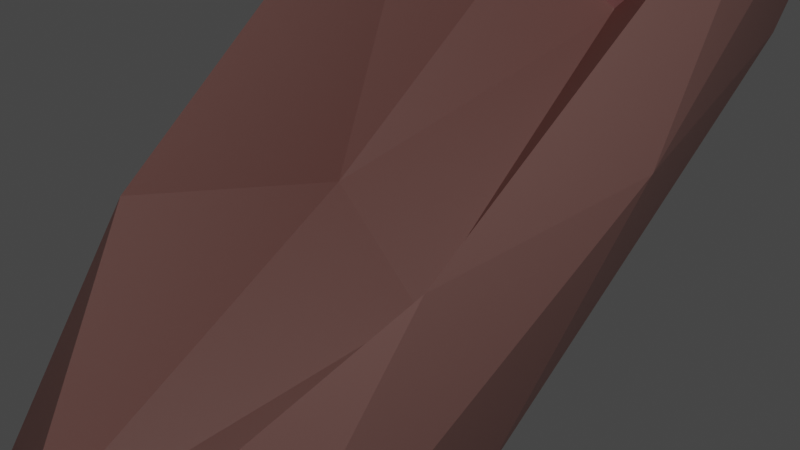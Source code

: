 # Source: vikingboat.blend  (saved by Blender 2.82.7; exported with 4.5.12 LTS)
import bpy
from mathutils import Matrix  # noqa: F401  (used for matrix-valued properties, if any)

bpy.ops.wm.read_factory_settings(use_empty=True)
scene = bpy.context.scene
scene.name = 'Scene'

# ---- collections
col_collection = bpy.data.collections.new('Collection'); scene.collection.children.link(col_collection)

# ---- materials (node trees are filled in below, after node groups)
mat_material_003 = bpy.data.materials.new('Material.003')
mat_material_003.use_transparent_shadow = False
mat_material_002 = bpy.data.materials.new('Material.002')
mat_material_002.use_transparent_shadow = False
mat_material_004 = bpy.data.materials.new('Material.004')
mat_material_004.use_transparent_shadow = False
mat_material_005 = bpy.data.materials.new('Material.005')
mat_material_005.use_transparent_shadow = False
mat_material_005.diffuse_color = (0.4969, 0.2639, 0.2607, 1.0)
mat_material_006 = bpy.data.materials.new('Material.006')
mat_material_006.use_transparent_shadow = False
mat_material_006.diffuse_color = (0.303, 0.9713, 1.0, 1.0)

# ---- material node trees
mat_material_003.use_nodes = True; mat_material_003.node_tree.nodes.clear()
_N = mat_material_003.node_tree.nodes; _L = mat_material_003.node_tree.links
n0 = _N.new('ShaderNodeOutputMaterial'); n0.name = 'Material Output'; n0.location = (300, 300)
n1 = _N.new('ShaderNodeBsdfPrincipled'); n1.name = 'Principled BSDF'; n1.location = (10, 300)
n1.distribution = 'GGX'
n1.subsurface_method = 'BURLEY'
n1.inputs[0].default_value = (0.3902, 0.1956, 0.1742, 1.0)
n1.inputs[3].default_value = 1.45
n1.inputs[27].default_value = (0.0, 0.0, 0.0, 1.0)
n1.inputs[28].default_value = 1.0
_L.new(n1.outputs[0], n0.inputs[0])
n0.is_active_output = True
mat_material_002.use_nodes = True; mat_material_002.node_tree.nodes.clear()
_N = mat_material_002.node_tree.nodes; _L = mat_material_002.node_tree.links
n0 = _N.new('ShaderNodeOutputMaterial'); n0.name = 'Material Output'; n0.location = (300, 300)
n1 = _N.new('ShaderNodeBsdfPrincipled'); n1.name = 'Principled BSDF'; n1.location = (10, 300)
n1.distribution = 'GGX'
n1.subsurface_method = 'BURLEY'
n1.inputs[0].default_value = (0.8366, 0.3983, 0.2963, 1.0)
n1.inputs[3].default_value = 1.45
n1.inputs[27].default_value = (0.0, 0.0, 0.0, 1.0)
n1.inputs[28].default_value = 1.0
_L.new(n1.outputs[0], n0.inputs[0])
n0.is_active_output = True
mat_material_004.use_nodes = True; mat_material_004.node_tree.nodes.clear()
_N = mat_material_004.node_tree.nodes; _L = mat_material_004.node_tree.links
n0 = _N.new('ShaderNodeOutputMaterial'); n0.name = 'Material Output'; n0.location = (300, 300)
n1 = _N.new('ShaderNodeBsdfPrincipled'); n1.name = 'Principled BSDF'; n1.location = (10, 300)
n1.distribution = 'GGX'
n1.subsurface_method = 'BURLEY'
n1.inputs[0].default_value = (0.8007, 0.4269, 0.4323, 1.0)
n1.inputs[3].default_value = 1.45
n1.inputs[27].default_value = (0.0, 0.0, 0.0, 1.0)
n1.inputs[28].default_value = 1.0
_L.new(n1.outputs[0], n0.inputs[0])
n0.is_active_output = True

# ---- world
world_world = bpy.data.worlds.new('World'); scene.world = world_world
world_world.use_nodes = True; world_world.node_tree.nodes.clear()
_N = world_world.node_tree.nodes; _L = world_world.node_tree.links
n0 = _N.new('ShaderNodeOutputWorld'); n0.name = 'World Output'; n0.location = (300, 300)
n1 = _N.new('ShaderNodeBackground'); n1.name = 'Background'; n1.location = (10, 300)
n1.inputs[0].default_value = (0.05088, 0.05088, 0.05088, 1.0)
_L.new(n1.outputs[0], n0.inputs[0])
n0.is_active_output = True
world_world.color = (0.05088, 0.05088, 0.05088)
world_world.use_sun_shadow = False
world_world.sun_shadow_jitter_overblur = 0.0

# ---- cameras
cam_camera = bpy.data.cameras.new('Camera')
cam_camera.clip_end = 100.0
cam_camera.ortho_scale = 7.314
cam_camera.shift_x = 0.06

# ---- lights
light_light = bpy.data.lights.new('Light', 'AREA')
light_light.transmission_factor = 0.0
light_light.energy = 794.6
light_light.shadow_soft_size = 0.1
light_light.shadow_maximum_resolution = 0.006
light_light.use_absolute_resolution = True
light_light.shape = 'RECTANGLE'
light_light.size = 0.1
light_light.size_y = 0.1

# ---- meshes
me_icosphere = bpy.data.meshes.new('Icosphere')
me_icosphere.from_pydata([(0.0, 0.02463, 0.5247), (0.6735, -0.5395, -0.3485), (-0.4261, -0.8258, -0.5753), (-0.8806, 0.0003021, -0.3312), (-0.1341, 0.8232, -0.3157), (0.6811, 0.5367, -0.2905), (0.2665, -0.8493, 0.445), (-0.7207, -0.5252, 0.4557), (-0.7257, 0.5263, 0.4597), (0.2559, 0.9139, 0.2096), (0.8861, 0.0003999, 0.4322), (0.0, 0.001816, 0.7415), (-0.1352, -0.4296, 0.3199), (0.3827, -0.3597, 0.1931), (0.5313, -0.7707, -0.6037), (0.8384, 0.0003547, -0.3369), (0.5281, 0.3649, 0.2765), (-0.5188, 0.002492, 0.1082), (-0.6336, -0.517, -0.3398), (-0.1697, 0.4446, 0.3223), (-0.6404, 0.5149, -0.2788), (0.1928, 0.7759, -0.1808), (0.945, -0.3093, 0.01877), (0.9477, 0.3099, 0.02346), (0.0, -1.016, -1.569), (0.5766, -0.8063, -0.001448), (-0.945, -0.3093, 0.01877), (-0.5766, -0.8063, -0.001448), (-0.5806, 0.8072, 0.03003), (-0.9477, 0.3099, 0.02346), (0.5806, 0.8072, 0.03003), (0.0, 1.01, -1.232), (0.6853, -0.4995, 0.5307), (-0.2547, -0.8085, 0.5141), (-0.8444, 0.0004116, 0.5218), (-0.2651, 0.8954, 0.1974), (0.6895, 0.5007, 0.5335), (0.1942, -0.5129, 0.6526), (0.36, 0.001603, 0.6482), (-0.4173, -0.3081, 0.7056), (-0.4203, 0.31, 0.7067), (0.1989, 0.518, 0.6486)], [], [(0, 13, 12), (1, 13, 15), (0, 12, 17), (0, 17, 19), (0, 19, 16), (1, 15, 22), (2, 14, 24), (3, 18, 26), (4, 20, 28), (5, 21, 30), (1, 22, 25), (2, 24, 27), (3, 26, 29), (4, 28, 31), (5, 30, 23), (6, 32, 37), (7, 33, 39), (8, 34, 40), (9, 35, 41), (10, 36, 38), (38, 41, 11), (38, 36, 41), (36, 9, 41), (41, 40, 11), (41, 35, 40), (35, 8, 40), (40, 39, 11), (40, 34, 39), (34, 7, 39), (39, 37, 11), (39, 33, 37), (33, 6, 37), (37, 38, 11), (37, 32, 38), (32, 10, 38), (23, 36, 10), (23, 30, 36), (30, 9, 36), (31, 35, 9), (31, 28, 35), (28, 8, 35), (29, 34, 8), (29, 26, 34), (26, 7, 34), (27, 33, 7), (27, 24, 33), (24, 6, 33), (25, 32, 6), (25, 22, 32), (22, 10, 32), (30, 31, 9), (30, 21, 31), (21, 4, 31), (28, 29, 8), (28, 20, 29), (20, 3, 29), (26, 27, 7), (26, 18, 27), (18, 2, 27), (24, 25, 6), (24, 14, 25), (14, 1, 25), (22, 23, 10), (22, 15, 23), (15, 5, 23), (16, 21, 5), (16, 19, 21), (19, 4, 21), (19, 20, 4), (19, 17, 20), (17, 3, 20), (17, 18, 3), (17, 12, 18), (12, 2, 18), (15, 16, 5), (15, 13, 16), (13, 0, 16), (12, 14, 2), (12, 13, 14), (13, 1, 14)])
_uv = me_icosphere.uv_layers.new(name='UVMap')
_uv.uv.foreach_set('vector', [0.8182, 0.0, 0.7727, 0.07873, 0.8636, 0.07873, 0.7273, 0.1575, 0.6818, 0.07873, 0.6364, 0.1575, 0.09091, 0.0, 0.04545, 0.07873, 0.1364, 0.07873, 0.2727, 0.0, 0.2273, 0.07873, 0.3182, 0.07873, 0.4545, 0.0, 0.4091, 0.07873, 0.5, 0.07873, 0.7273, 0.1575, 0.6364, 0.1575, 0.6818, 0.2362, 0.9091, 0.1575, 0.8182, 0.1575, 0.8636, 0.2362, 0.1818, 0.1575, 0.09091, 0.1575, 0.1364, 0.2362, 0.3636, 0.1575, 0.2727, 0.1575, 0.3182, 0.2362, 0.5455, 0.1575, 0.4545, 0.1575, 0.5, 0.2362, 0.7273, 0.1575, 0.6818, 0.2362, 0.7727, 0.2362, 0.9091, 0.1575, 0.8636, 0.2362, 0.9545, 0.2362, 0.1818, 0.1575, 0.1364, 0.2362, 0.2273, 0.2362, 0.3636, 0.1575, 0.3182, 0.2362, 0.4091, 0.2362, 0.5455, 0.1575, 0.5, 0.2362, 0.5909, 0.2362, 0.8182, 0.3149, 0.7273, 0.3149, 0.7727, 0.3937, 1.0, 0.3149, 0.9091, 0.3149, 0.9545, 0.3937, 0.2727, 0.3149, 0.1818, 0.3149, 0.2273, 0.3937, 0.4545, 0.3149, 0.3636, 0.3149, 0.4091, 0.3937, 0.6364, 0.3149, 0.5455, 0.3149, 0.5909, 0.3937, 0.5909, 0.3937, 0.5, 0.3937, 0.5455, 0.4724, 0.5909, 0.3937, 0.5455, 0.3149, 0.5, 0.3937, 0.5455, 0.3149, 0.4545, 0.3149, 0.5, 0.3937, 0.4091, 0.3937, 0.3182, 0.3937, 0.3636, 0.4724, 0.4091, 0.3937, 0.3636, 0.3149, 0.3182, 0.3937, 0.3636, 0.3149, 0.2727, 0.3149, 0.3182, 0.3937, 0.2273, 0.3937, 0.1364, 0.3937, 0.1818, 0.4724, 0.2273, 0.3937, 0.1818, 0.3149, 0.1364, 0.3937, 0.1818, 0.3149, 0.09091, 0.3149, 0.1364, 0.3937, 0.9545, 0.3937, 0.8636, 0.3937, 0.9091, 0.4724, 0.9545, 0.3937, 0.9091, 0.3149, 0.8636, 0.3937, 0.9091, 0.3149, 0.8182, 0.3149, 0.8636, 0.3937, 0.7727, 0.3937, 0.6818, 0.3937, 0.7273, 0.4724, 0.7727, 0.3937, 0.7273, 0.3149, 0.6818, 0.3937, 0.7273, 0.3149, 0.6364, 0.3149, 0.6818, 0.3937, 0.5909, 0.2362, 0.5455, 0.3149, 0.6364, 0.3149, 0.5909, 0.2362, 0.5, 0.2362, 0.5455, 0.3149, 0.5, 0.2362, 0.4545, 0.3149, 0.5455, 0.3149, 0.4091, 0.2362, 0.3636, 0.3149, 0.4545, 0.3149, 0.4091, 0.2362, 0.3182, 0.2362, 0.3636, 0.3149, 0.3182, 0.2362, 0.2727, 0.3149, 0.3636, 0.3149, 0.2273, 0.2362, 0.1818, 0.3149, 0.2727, 0.3149, 0.2273, 0.2362, 0.1364, 0.2362, 0.1818, 0.3149, 0.1364, 0.2362, 0.09091, 0.3149, 0.1818, 0.3149, 0.9545, 0.2362, 0.9091, 0.3149, 1.0, 0.3149, 0.9545, 0.2362, 0.8636, 0.2362, 0.9091, 0.3149, 0.8636, 0.2362, 0.8182, 0.3149, 0.9091, 0.3149, 0.7727, 0.2362, 0.7273, 0.3149, 0.8182, 0.3149, 0.7727, 0.2362, 0.6818, 0.2362, 0.7273, 0.3149, 0.6818, 0.2362, 0.6364, 0.3149, 0.7273, 0.3149, 0.5, 0.2362, 0.4091, 0.2362, 0.4545, 0.3149, 0.5, 0.2362, 0.4545, 0.1575, 0.4091, 0.2362, 0.4545, 0.1575, 0.3636, 0.1575, 0.4091, 0.2362, 0.3182, 0.2362, 0.2273, 0.2362, 0.2727, 0.3149, 0.3182, 0.2362, 0.2727, 0.1575, 0.2273, 0.2362, 0.2727, 0.1575, 0.1818, 0.1575, 0.2273, 0.2362, 0.1364, 0.2362, 0.04545, 0.2362, 0.09091, 0.3149, 0.1364, 0.2362, 0.09091, 0.1575, 0.04545, 0.2362, 0.09091, 0.1575, 0.0, 0.1575, 0.04545, 0.2362, 0.8636, 0.2362, 0.7727, 0.2362, 0.8182, 0.3149, 0.8636, 0.2362, 0.8182, 0.1575, 0.7727, 0.2362, 0.8182, 0.1575, 0.7273, 0.1575, 0.7727, 0.2362, 0.6818, 0.2362, 0.5909, 0.2362, 0.6364, 0.3149, 0.6818, 0.2362, 0.6364, 0.1575, 0.5909, 0.2362, 0.6364, 0.1575, 0.5455, 0.1575, 0.5909, 0.2362, 0.5, 0.07873, 0.4545, 0.1575, 0.5455, 0.1575, 0.5, 0.07873, 0.4091, 0.07873, 0.4545, 0.1575, 0.4091, 0.07873, 0.3636, 0.1575, 0.4545, 0.1575, 0.3182, 0.07873, 0.2727, 0.1575, 0.3636, 0.1575, 0.3182, 0.07873, 0.2273, 0.07873, 0.2727, 0.1575, 0.2273, 0.07873, 0.1818, 0.1575, 0.2727, 0.1575, 0.1364, 0.07873, 0.09091, 0.1575, 0.1818, 0.1575, 0.1364, 0.07873, 0.04545, 0.07873, 0.09091, 0.1575, 0.04545, 0.07873, 0.0, 0.1575, 0.09091, 0.1575, 0.6364, 0.1575, 0.5909, 0.07873, 0.5455, 0.1575, 0.6364, 0.1575, 0.6818, 0.07873, 0.5909, 0.07873, 0.6818, 0.07873, 0.6364, 0.0, 0.5909, 0.07873, 0.8636, 0.07873, 0.8182, 0.1575, 0.9091, 0.1575, 0.8636, 0.07873, 0.7727, 0.07873, 0.8182, 0.1575, 0.7727, 0.07873, 0.7273, 0.1575, 0.8182, 0.1575])
me_icosphere.materials.append(mat_material_003)
me_icosphere.use_remesh_fix_poles = True
me_icosphere.use_remesh_preserve_attributes = False
me_icosphere.use_mirror_vertex_groups = False
me_icosphere.update()
me_icosphere_001 = bpy.data.meshes.new('Icosphere.001')
me_icosphere_001.from_pydata([(0.0, -0.8876, -0.2958), (0.2166, -0.4872, 0.9835), (-0.5487, -1.46, 0.4757), (-0.2404, -0.3578, 0.9522), (-0.2518, 0.7122, -0.003685), (0.5324, 0.2984, 0.3355), (0.1822, -0.884, 0.8817), (-0.4778, -0.585, 1.143), (-0.3418, 0.2206, 1.144), (0.2165, 0.7353, 0.8251), (0.7397, -0.2106, 1.443), (0.0, -0.09441, 1.475), (-0.0222, -0.3798, 0.5168), (0.08606, -0.2861, 0.6735), (0.4863, -1.376, 0.4323), (0.2154, -0.3478, 0.8698), (0.3224, -0.1075, 0.3839), (-0.3049, -0.3166, 0.3818), (-0.177, -0.4378, 1.007), (-0.1692, 0.1765, 0.08157), (-0.5188, 0.2603, 0.3049), (0.243, 0.655, -0.04358), (0.5302, -0.4311, 1.258), (0.3072, -0.1416, 1.12), (0.0, -1.358, 0.6206), (0.4769, -0.8815, 0.6774), (-0.5302, -0.4311, 1.258), (-0.4769, -0.8815, 0.6774), (-0.4574, 0.6629, 0.4756), (-0.3072, -0.1416, 1.12), (0.4574, 0.6629, 0.4756), (0.0, 0.9057, 0.3284), (0.4758, -0.5693, 1.187), (-0.1588, -0.8341, 0.9454), (-0.7223, -0.2025, 1.453), (-0.2022, 0.6897, 0.913), (0.3514, 0.2116, 1.204), (0.1045, -0.5571, 1.3), (0.4751, -0.1566, 1.494), (-0.3504, -0.4066, 1.397), (-0.3298, 0.1339, 1.417), (0.1274, 0.3755, 1.295)], [], [(0, 13, 12), (1, 13, 15), (0, 12, 17), (0, 17, 19), (0, 19, 16), (1, 15, 22), (2, 14, 24), (3, 18, 26), (4, 20, 28), (5, 21, 30), (1, 22, 25), (2, 24, 27), (3, 26, 29), (4, 28, 31), (5, 30, 23), (6, 32, 37), (7, 33, 39), (8, 34, 40), (9, 35, 41), (10, 36, 38), (38, 41, 11), (38, 36, 41), (36, 9, 41), (41, 40, 11), (41, 35, 40), (35, 8, 40), (40, 39, 11), (40, 34, 39), (34, 7, 39), (39, 37, 11), (39, 33, 37), (33, 6, 37), (37, 38, 11), (37, 32, 38), (32, 10, 38), (23, 36, 10), (23, 30, 36), (30, 9, 36), (31, 35, 9), (31, 28, 35), (28, 8, 35), (29, 34, 8), (29, 26, 34), (26, 7, 34), (27, 33, 7), (27, 24, 33), (24, 6, 33), (25, 32, 6), (25, 22, 32), (22, 10, 32), (30, 31, 9), (30, 21, 31), (21, 4, 31), (28, 29, 8), (28, 20, 29), (20, 3, 29), (26, 27, 7), (26, 18, 27), (18, 2, 27), (24, 25, 6), (24, 14, 25), (14, 1, 25), (22, 23, 10), (22, 15, 23), (15, 5, 23), (16, 21, 5), (16, 19, 21), (19, 4, 21), (19, 20, 4), (19, 17, 20), (17, 3, 20), (17, 18, 3), (17, 12, 18), (12, 2, 18), (15, 16, 5), (15, 13, 16), (13, 0, 16), (12, 14, 2), (12, 13, 14), (13, 1, 14)])
_uv = me_icosphere_001.uv_layers.new(name='UVMap')
_uv.uv.foreach_set('vector', [0.8182, 0.0, 0.7727, 0.07873, 0.8636, 0.07873, 0.7273, 0.1575, 0.6818, 0.07873, 0.6364, 0.1575, 0.09091, 0.0, 0.04545, 0.07873, 0.1364, 0.07873, 0.2727, 0.0, 0.2273, 0.07873, 0.3182, 0.07873, 0.4545, 0.0, 0.4091, 0.07873, 0.5, 0.07873, 0.7273, 0.1575, 0.6364, 0.1575, 0.6818, 0.2362, 0.9091, 0.1575, 0.8182, 0.1575, 0.8636, 0.2362, 0.1818, 0.1575, 0.09091, 0.1575, 0.1364, 0.2362, 0.3636, 0.1575, 0.2727, 0.1575, 0.3182, 0.2362, 0.5455, 0.1575, 0.4545, 0.1575, 0.5, 0.2362, 0.7273, 0.1575, 0.6818, 0.2362, 0.7727, 0.2362, 0.9091, 0.1575, 0.8636, 0.2362, 0.9545, 0.2362, 0.1818, 0.1575, 0.1364, 0.2362, 0.2273, 0.2362, 0.3636, 0.1575, 0.3182, 0.2362, 0.4091, 0.2362, 0.5455, 0.1575, 0.5, 0.2362, 0.5909, 0.2362, 0.8182, 0.3149, 0.7273, 0.3149, 0.7727, 0.3937, 1.0, 0.3149, 0.9091, 0.3149, 0.9545, 0.3937, 0.2727, 0.3149, 0.1818, 0.3149, 0.2273, 0.3937, 0.4545, 0.3149, 0.3636, 0.3149, 0.4091, 0.3937, 0.6364, 0.3149, 0.5455, 0.3149, 0.5909, 0.3937, 0.5909, 0.3937, 0.5, 0.3937, 0.5455, 0.4724, 0.5909, 0.3937, 0.5455, 0.3149, 0.5, 0.3937, 0.5455, 0.3149, 0.4545, 0.3149, 0.5, 0.3937, 0.4091, 0.3937, 0.3182, 0.3937, 0.3636, 0.4724, 0.4091, 0.3937, 0.3636, 0.3149, 0.3182, 0.3937, 0.3636, 0.3149, 0.2727, 0.3149, 0.3182, 0.3937, 0.2273, 0.3937, 0.1364, 0.3937, 0.1818, 0.4724, 0.2273, 0.3937, 0.1818, 0.3149, 0.1364, 0.3937, 0.1818, 0.3149, 0.09091, 0.3149, 0.1364, 0.3937, 0.9545, 0.3937, 0.8636, 0.3937, 0.9091, 0.4724, 0.9545, 0.3937, 0.9091, 0.3149, 0.8636, 0.3937, 0.9091, 0.3149, 0.8182, 0.3149, 0.8636, 0.3937, 0.7727, 0.3937, 0.6818, 0.3937, 0.7273, 0.4724, 0.7727, 0.3937, 0.7273, 0.3149, 0.6818, 0.3937, 0.7273, 0.3149, 0.6364, 0.3149, 0.6818, 0.3937, 0.5909, 0.2362, 0.5455, 0.3149, 0.6364, 0.3149, 0.5909, 0.2362, 0.5, 0.2362, 0.5455, 0.3149, 0.5, 0.2362, 0.4545, 0.3149, 0.5455, 0.3149, 0.4091, 0.2362, 0.3636, 0.3149, 0.4545, 0.3149, 0.4091, 0.2362, 0.3182, 0.2362, 0.3636, 0.3149, 0.3182, 0.2362, 0.2727, 0.3149, 0.3636, 0.3149, 0.2273, 0.2362, 0.1818, 0.3149, 0.2727, 0.3149, 0.2273, 0.2362, 0.1364, 0.2362, 0.1818, 0.3149, 0.1364, 0.2362, 0.09091, 0.3149, 0.1818, 0.3149, 0.9545, 0.2362, 0.9091, 0.3149, 1.0, 0.3149, 0.9545, 0.2362, 0.8636, 0.2362, 0.9091, 0.3149, 0.8636, 0.2362, 0.8182, 0.3149, 0.9091, 0.3149, 0.7727, 0.2362, 0.7273, 0.3149, 0.8182, 0.3149, 0.7727, 0.2362, 0.6818, 0.2362, 0.7273, 0.3149, 0.6818, 0.2362, 0.6364, 0.3149, 0.7273, 0.3149, 0.5, 0.2362, 0.4091, 0.2362, 0.4545, 0.3149, 0.5, 0.2362, 0.4545, 0.1575, 0.4091, 0.2362, 0.4545, 0.1575, 0.3636, 0.1575, 0.4091, 0.2362, 0.3182, 0.2362, 0.2273, 0.2362, 0.2727, 0.3149, 0.3182, 0.2362, 0.2727, 0.1575, 0.2273, 0.2362, 0.2727, 0.1575, 0.1818, 0.1575, 0.2273, 0.2362, 0.1364, 0.2362, 0.04545, 0.2362, 0.09091, 0.3149, 0.1364, 0.2362, 0.09091, 0.1575, 0.04545, 0.2362, 0.09091, 0.1575, 0.0, 0.1575, 0.04545, 0.2362, 0.8636, 0.2362, 0.7727, 0.2362, 0.8182, 0.3149, 0.8636, 0.2362, 0.8182, 0.1575, 0.7727, 0.2362, 0.8182, 0.1575, 0.7273, 0.1575, 0.7727, 0.2362, 0.6818, 0.2362, 0.5909, 0.2362, 0.6364, 0.3149, 0.6818, 0.2362, 0.6364, 0.1575, 0.5909, 0.2362, 0.6364, 0.1575, 0.5455, 0.1575, 0.5909, 0.2362, 0.5, 0.07873, 0.4545, 0.1575, 0.5455, 0.1575, 0.5, 0.07873, 0.4091, 0.07873, 0.4545, 0.1575, 0.4091, 0.07873, 0.3636, 0.1575, 0.4545, 0.1575, 0.3182, 0.07873, 0.2727, 0.1575, 0.3636, 0.1575, 0.3182, 0.07873, 0.2273, 0.07873, 0.2727, 0.1575, 0.2273, 0.07873, 0.1818, 0.1575, 0.2727, 0.1575, 0.1364, 0.07873, 0.09091, 0.1575, 0.1818, 0.1575, 0.1364, 0.07873, 0.04545, 0.07873, 0.09091, 0.1575, 0.04545, 0.07873, 0.0, 0.1575, 0.09091, 0.1575, 0.6364, 0.1575, 0.5909, 0.07873, 0.5455, 0.1575, 0.6364, 0.1575, 0.6818, 0.07873, 0.5909, 0.07873, 0.6818, 0.07873, 0.6364, 0.0, 0.5909, 0.07873, 0.8636, 0.07873, 0.8182, 0.1575, 0.9091, 0.1575, 0.8636, 0.07873, 0.7727, 0.07873, 0.8182, 0.1575, 0.7727, 0.07873, 0.7273, 0.1575, 0.8182, 0.1575])
me_icosphere_001.materials.append(mat_material_002)
me_icosphere_001.use_remesh_fix_poles = True
me_icosphere_001.use_remesh_preserve_attributes = False
me_icosphere_001.use_mirror_vertex_groups = False
me_icosphere_001.update()
me_cube_001 = bpy.data.meshes.new('Cube.001')
me_cube_001.from_pydata([(-1.005, -0.9634, -0.9835), (-1.329, 0.09607, 1.494), (-1.001, 1.01, -0.9954), (-1.005, 1.035, 1.016), (1.005, -0.9634, -0.9835), (1.329, 0.09607, 1.494), (1.001, 1.01, -0.9954), (1.005, 1.035, 1.016)], [], [(0, 1, 3, 2), (2, 3, 7, 6), (6, 7, 5, 4), (4, 5, 1, 0), (2, 6, 4, 0), (7, 3, 1, 5)])
_uv = me_cube_001.uv_layers.new(name='UVMap')
_uv.uv.foreach_set('vector', [0.375, 0.0, 0.625, 0.0, 0.625, 0.25, 0.375, 0.25, 0.375, 0.25, 0.625, 0.25, 0.625, 0.5, 0.375, 0.5, 0.375, 0.5, 0.625, 0.5, 0.625, 0.75, 0.375, 0.75, 0.375, 0.75, 0.625, 0.75, 0.625, 1.0, 0.375, 1.0, 0.125, 0.5, 0.375, 0.5, 0.375, 0.75, 0.125, 0.75, 0.625, 0.5, 0.875, 0.5, 0.875, 0.75, 0.625, 0.75])
me_cube_001.materials.append(mat_material_004)
me_cube_001.use_remesh_fix_poles = True
me_cube_001.use_remesh_preserve_attributes = False
me_cube_001.use_mirror_vertex_groups = False
me_cube_001.update()
me_cube_002 = bpy.data.meshes.new('Cube.002')
me_cube_002.from_pydata([(-1.0, -1.0, -1.0), (-1.0, -1.0, 1.0), (-1.0, 1.0, -1.0), (-1.0, 1.0, 1.0), (1.0, -1.0, -1.0), (1.0, -1.0, 1.0), (1.0, 1.0, -1.0), (1.0, 1.0, 1.0)], [], [(0, 1, 3, 2), (2, 3, 7, 6), (6, 7, 5, 4), (4, 5, 1, 0), (2, 6, 4, 0), (7, 3, 1, 5)])
_uv = me_cube_002.uv_layers.new(name='UVMap')
_uv.uv.foreach_set('vector', [0.375, 0.0, 0.625, 0.0, 0.625, 0.25, 0.375, 0.25, 0.375, 0.25, 0.625, 0.25, 0.625, 0.5, 0.375, 0.5, 0.375, 0.5, 0.625, 0.5, 0.625, 0.75, 0.375, 0.75, 0.375, 0.75, 0.625, 0.75, 0.625, 1.0, 0.375, 1.0, 0.125, 0.5, 0.375, 0.5, 0.375, 0.75, 0.125, 0.75, 0.625, 0.5, 0.875, 0.5, 0.875, 0.75, 0.625, 0.75])
me_cube_002.materials.append(mat_material_005)
me_cube_002.use_remesh_fix_poles = True
me_cube_002.use_remesh_preserve_attributes = False
me_cube_002.use_mirror_vertex_groups = False
me_cube_002.update()
me_cube_003 = bpy.data.meshes.new('Cube.003')
me_cube_003.from_pydata([(-1.021, -0.09738, -1.01), (-1.015, -0.2854, 0.9922), (-1.076, 2.997, -1.015), (-1.044, 1.001, 0.9777), (1.021, -0.09738, -1.01), (1.015, -0.2854, 0.9922), (1.076, 2.997, -1.015), (1.044, 1.001, 0.9777), (-1.163, 5.395, -0.07518), (-1.263, 6.325, -0.04148), (1.263, 6.325, -0.04148), (1.163, 5.395, -0.07518), (-1.109, 3.83, 0.4648), (-1.159, 6.034, 0.4556), (1.159, 6.034, 0.4556), (1.109, 3.83, 0.4648), (0.0, 2.179, -1.038), (0.0, 3.015, 0.954), (0.0, 0.4596, -1.017), (0.0, 0.1767, 0.987), (0.0, 9.119, -0.1003), (0.0, 24.35, -0.1606), (0.0, 7.756, 0.3782), (0.0, 15.13, 0.4242), (-1.216, 6.072, 0.2058), (1.216, 6.072, 0.2058), (1.123, 3.843, 0.1947), (-1.123, 3.843, 0.1947), (0.0, 22.29, 0.0999), (0.0, 7.634, 0.1375)], [], [(12, 1, 3, 13), (23, 17, 7, 14), (14, 7, 5, 15), (22, 19, 1, 12), (16, 6, 4, 18), (17, 3, 1, 19), (18, 20, 8, 0), (6, 10, 11, 4), (16, 21, 10, 6), (0, 8, 9, 2), (29, 22, 12, 27), (25, 14, 15, 26), (28, 23, 14, 25), (27, 12, 13, 24), (24, 13, 23, 28), (26, 15, 22, 29), (2, 9, 21, 16), (4, 11, 20, 18), (7, 17, 19, 5), (2, 16, 18, 0), (15, 5, 19, 22), (13, 3, 17, 23), (11, 26, 29, 20), (9, 24, 28, 21), (8, 27, 24, 9), (21, 28, 25, 10), (10, 25, 26, 11), (20, 29, 27, 8)])
_uv = me_cube_003.uv_layers.new(name='UVMap')
_uv.uv.foreach_set('vector', [0.5625, 0.0, 0.625, 0.0, 0.625, 0.25, 0.5625, 0.25, 0.5625, 0.375, 0.625, 0.375, 0.625, 0.5, 0.5625, 0.5, 0.5625, 0.5, 0.625, 0.5, 0.625, 0.75, 0.5625, 0.75, 0.5625, 0.875, 0.625, 0.875, 0.625, 1.0, 0.5625, 1.0, 0.25, 0.5, 0.375, 0.5, 0.375, 0.75, 0.25, 0.75, 0.75, 0.5, 0.875, 0.5, 0.875, 0.75, 0.75, 0.75, 0.375, 0.875, 0.5, 0.875, 0.5, 1.0, 0.375, 1.0, 0.375, 0.5, 0.5, 0.5, 0.5, 0.75, 0.375, 0.75, 0.375, 0.375, 0.5, 0.375, 0.5, 0.5, 0.375, 0.5, 0.375, 0.0, 0.5, 0.0, 0.5, 0.25, 0.375, 0.25, 0.5312, 0.875, 0.5625, 0.875, 0.5625, 1.0, 0.5312, 1.0, 0.5312, 0.5, 0.5625, 0.5, 0.5625, 0.75, 0.5312, 0.75, 0.5312, 0.375, 0.5625, 0.375, 0.5625, 0.5, 0.5312, 0.5, 0.5312, 0.0, 0.5625, 0.0, 0.5625, 0.25, 0.5312, 0.25, 0.5312, 0.25, 0.5625, 0.25, 0.5625, 0.375, 0.5312, 0.375, 0.5312, 0.75, 0.5625, 0.75, 0.5625, 0.875, 0.5312, 0.875, 0.375, 0.25, 0.5, 0.25, 0.5, 0.375, 0.375, 0.375, 0.375, 0.75, 0.5, 0.75, 0.5, 0.875, 0.375, 0.875, 0.625, 0.5, 0.75, 0.5, 0.75, 0.75, 0.625, 0.75, 0.125, 0.5, 0.25, 0.5, 0.25, 0.75, 0.125, 0.75, 0.5625, 0.75, 0.625, 0.75, 0.625, 0.875, 0.5625, 0.875, 0.5625, 0.25, 0.625, 0.25, 0.625, 0.375, 0.5625, 0.375, 0.5, 0.75, 0.5312, 0.75, 0.5312, 0.875, 0.5, 0.875, 0.5, 0.25, 0.5312, 0.25, 0.5312, 0.375, 0.5, 0.375, 0.5, 0.0, 0.5312, 0.0, 0.5312, 0.25, 0.5, 0.25, 0.5, 0.375, 0.5312, 0.375, 0.5312, 0.5, 0.5, 0.5, 0.5, 0.5, 0.5312, 0.5, 0.5312, 0.75, 0.5, 0.75, 0.5, 0.875, 0.5312, 0.875, 0.5312, 1.0, 0.5, 1.0])
me_cube_003.materials.append(mat_material_006)
me_cube_003.use_remesh_fix_poles = True
me_cube_003.use_remesh_preserve_attributes = False
me_cube_003.use_mirror_vertex_groups = False
me_cube_003.update()

# ---- objects
ob_light = bpy.data.objects.new('Light', light_light)
ob_camera = bpy.data.objects.new('Camera', cam_camera)
ob_icosphere = bpy.data.objects.new('Icosphere', me_icosphere)
ob_icosphere_001 = bpy.data.objects.new('Icosphere.001', me_icosphere_001)
ob_cube = bpy.data.objects.new('Cube', me_cube_001)
ob_cube_001 = bpy.data.objects.new('Cube.001', me_cube_002)
ob_cube_002 = bpy.data.objects.new('Cube.002', me_cube_003)

# ---- transforms, parenting, visibility, modifiers, constraints
ob_light.location = (9.211, -12.03, 17.04)
ob_light.rotation_euler = (0.3136, -0.6374, 2.133)
ob_light.scale = (1.72, 1.0, 1.0)
ob_light.lock_rotations_4d = False
ob_light.empty_display_type = 'ARROWS'
ob_light.color = (0.0, 0.0, 0.0, 0.0)
ob_light.lineart.crease_threshold = 0.0
ob_camera.location = (5.734, -17.46, 10.53)
ob_camera.rotation_euler = (6.925, 6.521, 0.577)
ob_camera.lock_rotations_4d = False
ob_camera.empty_display_type = 'ARROWS'
ob_camera.color = (0.0, 0.0, 0.0, 0.0)
ob_camera.display_type = 'WIRE'
ob_camera.lineart.crease_threshold = 0.0
ob_icosphere.location = (0.0, -6.371, 1.154)
ob_icosphere.scale = (-2.631, -14.15, -4.361)
ob_icosphere.lineart.crease_threshold = 0.0
ob_icosphere_001.location = (0.0, -21.14, 4.716)
ob_icosphere_001.scale = (1.609, 1.609, 1.609)
ob_icosphere_001.lineart.crease_threshold = 0.0
ob_cube.location = (0.0, -6.34, 6.326)
ob_cube.scale = (0.3, 0.3, 7.568)
ob_cube.lineart.crease_threshold = 0.0
ob_cube_001.location = (0.0, -6.463, 16.06)
ob_cube_001.scale = (4.766, -0.1541, -0.1541)
ob_cube_001.lineart.crease_threshold = 0.0
ob_cube_002.location = (0.0, -6.736, 10.16)
ob_cube_002.scale = (3.519, -0.1138, -5.93)
ob_cube_002.lineart.crease_threshold = 0.0

# ---- collection membership
col_collection.objects.link(ob_light)
col_collection.objects.link(ob_camera)
col_collection.objects.link(ob_icosphere)
col_collection.objects.link(ob_icosphere_001)
col_collection.objects.link(ob_cube)
col_collection.objects.link(ob_cube_001)
col_collection.objects.link(ob_cube_002)

# ---- scene / render settings (as saved in the file)
scene.camera = ob_camera
scene.frame_start = 1; scene.frame_end = 250; scene.frame_set(1)
scene.render.engine = 'BLENDER_EEVEE_NEXT'
scene.cycles.use_denoising = False
scene.cycles.samples = 128
scene.cycles.sampling_pattern = 'TABULATED_SOBOL'
scene.cycles.use_adaptive_sampling = False
scene.cycles.use_light_tree = False
scene.view_settings.view_transform = 'Filmic'
bpy.context.view_layer.update()
